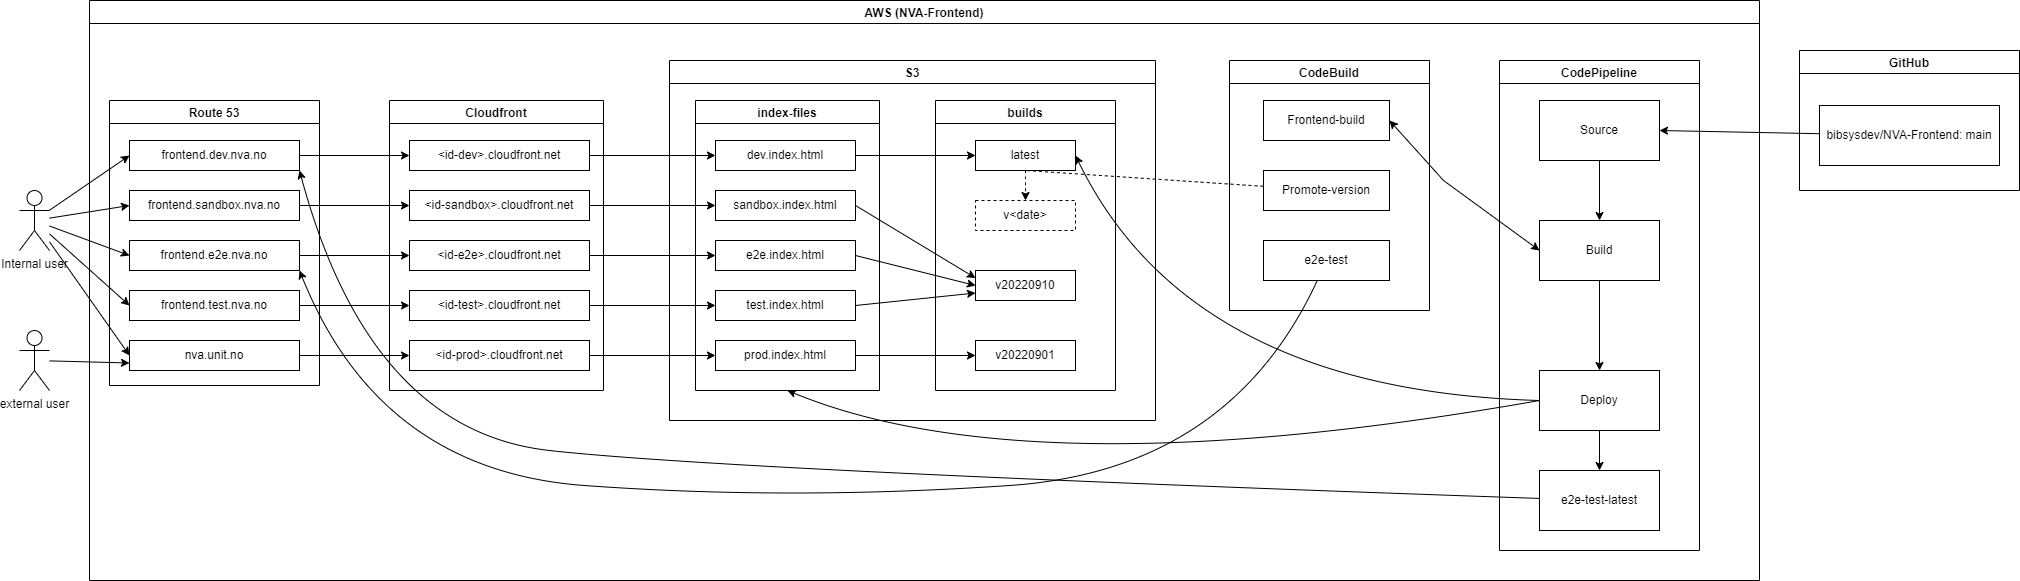

The diagram above was exported from draw.io. Its source (the exported page's mxGraphModel, read from the mxfile embedded in the PNG):
<mxGraphModel dx="894" dy="1794" grid="1" gridSize="10" guides="1" tooltips="1" connect="1" arrows="1" fold="1" page="1" pageScale="1" pageWidth="827" pageHeight="1169" background="none" math="0" shadow="0">
  <root>
    <mxCell id="0" />
    <mxCell id="1" parent="0" />
    <mxCell id="132" style="edgeStyle=none;rounded=0;html=1;entryX=0;entryY=0.5;entryDx=0;entryDy=0;endArrow=classic;endFill=1;" parent="1" source="18" target="31" edge="1">
      <mxGeometry relative="1" as="geometry" />
    </mxCell>
    <mxCell id="135" style="edgeStyle=none;rounded=0;html=1;entryX=0;entryY=0.5;entryDx=0;entryDy=0;endArrow=classic;endFill=1;" parent="1" source="18" target="34" edge="1">
      <mxGeometry relative="1" as="geometry" />
    </mxCell>
    <mxCell id="136" style="edgeStyle=none;rounded=0;html=1;entryX=0;entryY=0.5;entryDx=0;entryDy=0;endArrow=classic;endFill=1;" parent="1" source="18" target="35" edge="1">
      <mxGeometry relative="1" as="geometry" />
    </mxCell>
    <mxCell id="137" style="edgeStyle=none;rounded=0;html=1;entryX=0;entryY=0.5;entryDx=0;entryDy=0;endArrow=classic;endFill=1;" parent="1" source="18" target="32" edge="1">
      <mxGeometry relative="1" as="geometry" />
    </mxCell>
    <mxCell id="138" style="edgeStyle=none;rounded=0;html=1;entryX=0;entryY=0.5;entryDx=0;entryDy=0;endArrow=classic;endFill=1;" parent="1" source="18" target="33" edge="1">
      <mxGeometry relative="1" as="geometry" />
    </mxCell>
    <mxCell id="18" value="Internal user" style="shape=umlActor;verticalLabelPosition=bottom;verticalAlign=top;html=1;outlineConnect=0;" parent="1" vertex="1">
      <mxGeometry x="20" y="190" width="30" height="60" as="geometry" />
    </mxCell>
    <mxCell id="19" value="AWS (NVA-Frontend)" style="swimlane;" parent="1" vertex="1">
      <mxGeometry x="90" width="1670" height="580" as="geometry" />
    </mxCell>
    <mxCell id="20" value="Route 53" style="swimlane;" parent="19" vertex="1">
      <mxGeometry x="20" y="100" width="210" height="285" as="geometry">
        <mxRectangle x="20" y="100" width="80" height="23" as="alternateBounds" />
      </mxGeometry>
    </mxCell>
    <mxCell id="31" value="frontend.dev.nva.no" style="rounded=0;whiteSpace=wrap;html=1;" parent="20" vertex="1">
      <mxGeometry x="20" y="40" width="170" height="30" as="geometry" />
    </mxCell>
    <mxCell id="34" value="frontend.sandbox.nva.no" style="rounded=0;whiteSpace=wrap;html=1;" parent="20" vertex="1">
      <mxGeometry x="20" y="90" width="170" height="30" as="geometry" />
    </mxCell>
    <mxCell id="33" value="nva.unit.no" style="rounded=0;whiteSpace=wrap;html=1;" parent="20" vertex="1">
      <mxGeometry x="20" y="240" width="170" height="30" as="geometry" />
    </mxCell>
    <mxCell id="32" value="frontend.test.nva.no" style="rounded=0;whiteSpace=wrap;html=1;" parent="20" vertex="1">
      <mxGeometry x="20" y="190" width="170" height="30" as="geometry" />
    </mxCell>
    <mxCell id="35" value="frontend.e2e.nva.no" style="rounded=0;whiteSpace=wrap;html=1;" parent="20" vertex="1">
      <mxGeometry x="20" y="140" width="170" height="30" as="geometry" />
    </mxCell>
    <mxCell id="36" value="Cloudfront" style="swimlane;" parent="19" vertex="1">
      <mxGeometry x="300" y="100" width="214" height="290" as="geometry" />
    </mxCell>
    <mxCell id="37" value="&amp;lt;id-dev&amp;gt;.cloudfront.net" style="rounded=0;whiteSpace=wrap;html=1;" parent="36" vertex="1">
      <mxGeometry x="20" y="40" width="180" height="30" as="geometry" />
    </mxCell>
    <mxCell id="41" value="&amp;lt;id-test&amp;gt;.cloudfront.net" style="rounded=0;whiteSpace=wrap;html=1;" parent="36" vertex="1">
      <mxGeometry x="20" y="190" width="180" height="30" as="geometry" />
    </mxCell>
    <mxCell id="40" value="&amp;lt;id-e2e&amp;gt;.cloudfront.net" style="rounded=0;whiteSpace=wrap;html=1;" parent="36" vertex="1">
      <mxGeometry x="20" y="140" width="180" height="30" as="geometry" />
    </mxCell>
    <mxCell id="39" value="&amp;lt;id-sandbox&amp;gt;.cloudfront.net" style="rounded=0;whiteSpace=wrap;html=1;" parent="36" vertex="1">
      <mxGeometry x="20" y="90" width="180" height="30" as="geometry" />
    </mxCell>
    <mxCell id="38" value="&amp;lt;id-prod&amp;gt;.cloudfront.net" style="rounded=0;whiteSpace=wrap;html=1;" parent="36" vertex="1">
      <mxGeometry x="20" y="240" width="180" height="30" as="geometry" />
    </mxCell>
    <mxCell id="44" value="" style="edgeStyle=none;html=1;entryX=0;entryY=0.5;entryDx=0;entryDy=0;" parent="19" source="31" target="37" edge="1">
      <mxGeometry relative="1" as="geometry" />
    </mxCell>
    <mxCell id="46" value="" style="edgeStyle=none;html=1;entryX=0;entryY=0.5;entryDx=0;entryDy=0;" parent="19" source="34" target="39" edge="1">
      <mxGeometry relative="1" as="geometry">
        <mxPoint x="280" y="202.5" as="targetPoint" />
      </mxGeometry>
    </mxCell>
    <mxCell id="48" value="" style="edgeStyle=none;html=1;entryX=0;entryY=0.5;entryDx=0;entryDy=0;" parent="19" source="35" target="40" edge="1">
      <mxGeometry relative="1" as="geometry">
        <mxPoint x="290" y="242.5" as="targetPoint" />
      </mxGeometry>
    </mxCell>
    <mxCell id="49" style="edgeStyle=none;html=1;entryX=0;entryY=0.5;entryDx=0;entryDy=0;" parent="19" source="32" target="41" edge="1">
      <mxGeometry relative="1" as="geometry" />
    </mxCell>
    <mxCell id="50" style="edgeStyle=none;html=1;entryX=0;entryY=0.5;entryDx=0;entryDy=0;" parent="19" source="33" target="38" edge="1">
      <mxGeometry relative="1" as="geometry" />
    </mxCell>
    <mxCell id="51" value="S3" style="swimlane;rounded=0;" parent="19" vertex="1">
      <mxGeometry x="580" y="60" width="486" height="360" as="geometry" />
    </mxCell>
    <mxCell id="52" value="index-files" style="swimlane;" parent="51" vertex="1">
      <mxGeometry x="26" y="40" width="184" height="290" as="geometry" />
    </mxCell>
    <mxCell id="54" value="dev.index.html" style="rounded=0;whiteSpace=wrap;html=1;" parent="52" vertex="1">
      <mxGeometry x="20" y="40" width="140" height="30" as="geometry" />
    </mxCell>
    <mxCell id="59" value="prod.index.html" style="rounded=0;whiteSpace=wrap;html=1;" parent="52" vertex="1">
      <mxGeometry x="20" y="240" width="140" height="30" as="geometry" />
    </mxCell>
    <mxCell id="151" value="test.index.html" style="rounded=0;whiteSpace=wrap;html=1;" parent="52" vertex="1">
      <mxGeometry x="20" y="190" width="140" height="30" as="geometry" />
    </mxCell>
    <mxCell id="150" value="e2e.index.html" style="rounded=0;whiteSpace=wrap;html=1;" parent="52" vertex="1">
      <mxGeometry x="20" y="140" width="140" height="30" as="geometry" />
    </mxCell>
    <mxCell id="149" value="sandbox.index.html" style="rounded=0;whiteSpace=wrap;html=1;" parent="52" vertex="1">
      <mxGeometry x="20" y="90" width="140" height="30" as="geometry" />
    </mxCell>
    <mxCell id="53" value="builds" style="swimlane;" parent="51" vertex="1">
      <mxGeometry x="266" y="40" width="180" height="290" as="geometry" />
    </mxCell>
    <mxCell id="62" value="v20220910" style="rounded=0;whiteSpace=wrap;html=1;" parent="53" vertex="1">
      <mxGeometry x="40" y="170" width="100" height="30" as="geometry" />
    </mxCell>
    <mxCell id="158" style="edgeStyle=none;curved=1;html=1;entryX=0.5;entryY=0;entryDx=0;entryDy=0;dashed=1;endArrow=classic;endFill=1;" parent="53" source="64" target="130" edge="1">
      <mxGeometry relative="1" as="geometry" />
    </mxCell>
    <mxCell id="64" value="latest" style="rounded=0;whiteSpace=wrap;html=1;" parent="53" vertex="1">
      <mxGeometry x="40" y="40" width="100" height="30" as="geometry" />
    </mxCell>
    <mxCell id="63" value="v20220901" style="rounded=0;whiteSpace=wrap;html=1;" parent="53" vertex="1">
      <mxGeometry x="40" y="240" width="100" height="30" as="geometry" />
    </mxCell>
    <mxCell id="130" value="v&amp;lt;date&amp;gt;" style="rounded=0;whiteSpace=wrap;html=1;dashed=1;" parent="53" vertex="1">
      <mxGeometry x="40" y="100" width="100" height="30" as="geometry" />
    </mxCell>
    <mxCell id="65" style="edgeStyle=none;html=1;entryX=0;entryY=0.5;entryDx=0;entryDy=0;exitX=1;exitY=0.5;exitDx=0;exitDy=0;" parent="51" source="54" target="64" edge="1">
      <mxGeometry relative="1" as="geometry" />
    </mxCell>
    <mxCell id="66" style="edgeStyle=none;html=1;entryX=0;entryY=0.5;entryDx=0;entryDy=0;exitX=1;exitY=0.5;exitDx=0;exitDy=0;" parent="51" source="59" target="63" edge="1">
      <mxGeometry relative="1" as="geometry" />
    </mxCell>
    <mxCell id="159" style="edgeStyle=none;html=1;entryX=0;entryY=0.25;entryDx=0;entryDy=0;endArrow=classic;endFill=1;rounded=0;exitX=1;exitY=0.5;exitDx=0;exitDy=0;" parent="51" source="149" target="62" edge="1">
      <mxGeometry relative="1" as="geometry" />
    </mxCell>
    <mxCell id="160" style="edgeStyle=none;html=1;endArrow=classic;endFill=1;entryX=0;entryY=0.5;entryDx=0;entryDy=0;rounded=0;exitX=1;exitY=0.5;exitDx=0;exitDy=0;" parent="51" source="150" target="62" edge="1">
      <mxGeometry relative="1" as="geometry">
        <mxPoint x="326" y="220" as="targetPoint" />
      </mxGeometry>
    </mxCell>
    <mxCell id="161" style="edgeStyle=none;html=1;entryX=0;entryY=0.75;entryDx=0;entryDy=0;endArrow=classic;endFill=1;rounded=0;exitX=1;exitY=0.5;exitDx=0;exitDy=0;" parent="51" source="151" target="62" edge="1">
      <mxGeometry relative="1" as="geometry" />
    </mxCell>
    <mxCell id="60" style="edgeStyle=none;html=1;entryX=0;entryY=0.5;entryDx=0;entryDy=0;exitX=1;exitY=0.5;exitDx=0;exitDy=0;" parent="19" source="37" target="54" edge="1">
      <mxGeometry relative="1" as="geometry" />
    </mxCell>
    <mxCell id="61" style="edgeStyle=none;html=1;entryX=0;entryY=0.5;entryDx=0;entryDy=0;exitX=1;exitY=0.5;exitDx=0;exitDy=0;" parent="19" source="38" target="59" edge="1">
      <mxGeometry relative="1" as="geometry" />
    </mxCell>
    <mxCell id="71" value="CodePipeline" style="swimlane;" parent="19" vertex="1">
      <mxGeometry x="1410" y="60" width="200" height="490" as="geometry" />
    </mxCell>
    <mxCell id="72" value="Source" style="rounded=0;whiteSpace=wrap;html=1;" parent="71" vertex="1">
      <mxGeometry x="40" y="40" width="120" height="60" as="geometry" />
    </mxCell>
    <mxCell id="73" value="Build" style="rounded=0;whiteSpace=wrap;html=1;" parent="71" vertex="1">
      <mxGeometry x="40" y="160" width="120" height="60" as="geometry" />
    </mxCell>
    <mxCell id="74" value="" style="edgeStyle=none;html=1;" parent="71" source="72" target="73" edge="1">
      <mxGeometry relative="1" as="geometry" />
    </mxCell>
    <mxCell id="75" value="Deploy" style="rounded=0;whiteSpace=wrap;html=1;" parent="71" vertex="1">
      <mxGeometry x="40" y="310" width="120" height="60" as="geometry" />
    </mxCell>
    <mxCell id="76" value="" style="edgeStyle=none;html=1;" parent="71" source="73" target="75" edge="1">
      <mxGeometry relative="1" as="geometry" />
    </mxCell>
    <mxCell id="139" value="e2e-test-latest" style="rounded=0;whiteSpace=wrap;html=1;" parent="71" vertex="1">
      <mxGeometry x="40" y="410" width="120" height="60" as="geometry" />
    </mxCell>
    <mxCell id="140" value="" style="edgeStyle=none;rounded=0;html=1;endArrow=classic;endFill=1;" parent="71" source="75" target="139" edge="1">
      <mxGeometry relative="1" as="geometry" />
    </mxCell>
    <mxCell id="79" value="" style="endArrow=classic;startArrow=classic;html=1;exitX=0;exitY=0.5;exitDx=0;exitDy=0;entryX=1;entryY=0.5;entryDx=0;entryDy=0;rounded=0;" parent="19" source="73" target="127" edge="1">
      <mxGeometry width="50" height="50" relative="1" as="geometry">
        <mxPoint x="1414" y="220" as="sourcePoint" />
        <mxPoint x="1410" y="230" as="targetPoint" />
        <Array as="points">
          <mxPoint x="1354" y="180" />
        </Array>
      </mxGeometry>
    </mxCell>
    <mxCell id="80" style="edgeStyle=none;html=1;entryX=1;entryY=0.5;entryDx=0;entryDy=0;exitX=0;exitY=0.5;exitDx=0;exitDy=0;curved=1;" parent="19" source="75" target="64" edge="1">
      <mxGeometry relative="1" as="geometry">
        <Array as="points">
          <mxPoint x="1100" y="390" />
        </Array>
      </mxGeometry>
    </mxCell>
    <mxCell id="81" style="edgeStyle=none;html=1;entryX=0.5;entryY=1;entryDx=0;entryDy=0;exitX=0;exitY=0.5;exitDx=0;exitDy=0;curved=1;" parent="19" source="75" target="52" edge="1">
      <mxGeometry relative="1" as="geometry">
        <Array as="points">
          <mxPoint x="940" y="490" />
        </Array>
      </mxGeometry>
    </mxCell>
    <mxCell id="126" value="CodeBuild" style="swimlane;container=1;" parent="19" vertex="1">
      <mxGeometry x="1140" y="60" width="200" height="250" as="geometry">
        <mxRectangle x="1135" y="70" width="90" height="23" as="alternateBounds" />
      </mxGeometry>
    </mxCell>
    <mxCell id="127" value="Frontend-build" style="rounded=0;whiteSpace=wrap;html=1;" parent="126" vertex="1">
      <mxGeometry x="34" y="40" width="126" height="40" as="geometry" />
    </mxCell>
    <mxCell id="128" value="Promote-version" style="rounded=0;whiteSpace=wrap;html=1;" parent="126" vertex="1">
      <mxGeometry x="34" y="110" width="126" height="40" as="geometry" />
    </mxCell>
    <mxCell id="141" value="e2e-test" style="rounded=0;whiteSpace=wrap;html=1;" parent="126" vertex="1">
      <mxGeometry x="34" y="180" width="126" height="40" as="geometry" />
    </mxCell>
    <mxCell id="142" style="edgeStyle=none;html=1;endArrow=classic;endFill=1;entryX=1;entryY=1;entryDx=0;entryDy=0;curved=1;" parent="19" source="141" target="35" edge="1">
      <mxGeometry relative="1" as="geometry">
        <mxPoint x="140" y="409.9999999999998" as="targetPoint" />
        <Array as="points">
          <mxPoint x="1140" y="470" />
          <mxPoint x="700" y="500" />
          <mxPoint x="290" y="470" />
        </Array>
      </mxGeometry>
    </mxCell>
    <mxCell id="152" style="edgeStyle=none;curved=1;html=1;entryX=0;entryY=0.5;entryDx=0;entryDy=0;endArrow=classic;endFill=1;" parent="19" source="39" target="149" edge="1">
      <mxGeometry relative="1" as="geometry" />
    </mxCell>
    <mxCell id="153" style="edgeStyle=none;curved=1;html=1;entryX=0;entryY=0.5;entryDx=0;entryDy=0;endArrow=classic;endFill=1;" parent="19" source="40" target="150" edge="1">
      <mxGeometry relative="1" as="geometry" />
    </mxCell>
    <mxCell id="154" style="edgeStyle=none;curved=1;html=1;entryX=0;entryY=0.5;entryDx=0;entryDy=0;endArrow=classic;endFill=1;" parent="19" source="41" target="151" edge="1">
      <mxGeometry relative="1" as="geometry" />
    </mxCell>
    <mxCell id="156" style="edgeStyle=none;rounded=0;html=1;endArrow=none;endFill=0;dashed=1;entryX=0.5;entryY=1;entryDx=0;entryDy=0;" parent="19" source="128" target="64" edge="1">
      <mxGeometry relative="1" as="geometry">
        <mxPoint x="930" y="170" as="targetPoint" />
      </mxGeometry>
    </mxCell>
    <mxCell id="162" style="edgeStyle=none;curved=1;html=1;entryX=1;entryY=1;entryDx=0;entryDy=0;endArrow=classic;endFill=1;" parent="19" source="139" target="31" edge="1">
      <mxGeometry relative="1" as="geometry">
        <Array as="points">
          <mxPoint x="640" y="470" />
          <mxPoint x="280" y="430" />
        </Array>
      </mxGeometry>
    </mxCell>
    <mxCell id="122" value="GitHub" style="swimlane;" parent="1" vertex="1">
      <mxGeometry x="1800" y="50" width="220" height="140" as="geometry" />
    </mxCell>
    <mxCell id="123" value="bibsysdev/NVA-Frontend: main" style="rounded=0;whiteSpace=wrap;html=1;" parent="122" vertex="1">
      <mxGeometry x="20" y="55" width="180" height="60" as="geometry" />
    </mxCell>
    <mxCell id="124" style="edgeStyle=none;html=1;entryX=1;entryY=0.5;entryDx=0;entryDy=0;" parent="1" source="123" target="72" edge="1">
      <mxGeometry relative="1" as="geometry" />
    </mxCell>
    <mxCell id="144" style="edgeStyle=none;rounded=0;html=1;entryX=0;entryY=0.75;entryDx=0;entryDy=0;endArrow=classic;endFill=1;" parent="1" source="143" target="33" edge="1">
      <mxGeometry relative="1" as="geometry" />
    </mxCell>
    <mxCell id="143" value="external user" style="shape=umlActor;verticalLabelPosition=bottom;verticalAlign=top;html=1;outlineConnect=0;" parent="1" vertex="1">
      <mxGeometry x="20" y="330" width="30" height="60" as="geometry" />
    </mxCell>
  </root>
</mxGraphModel>